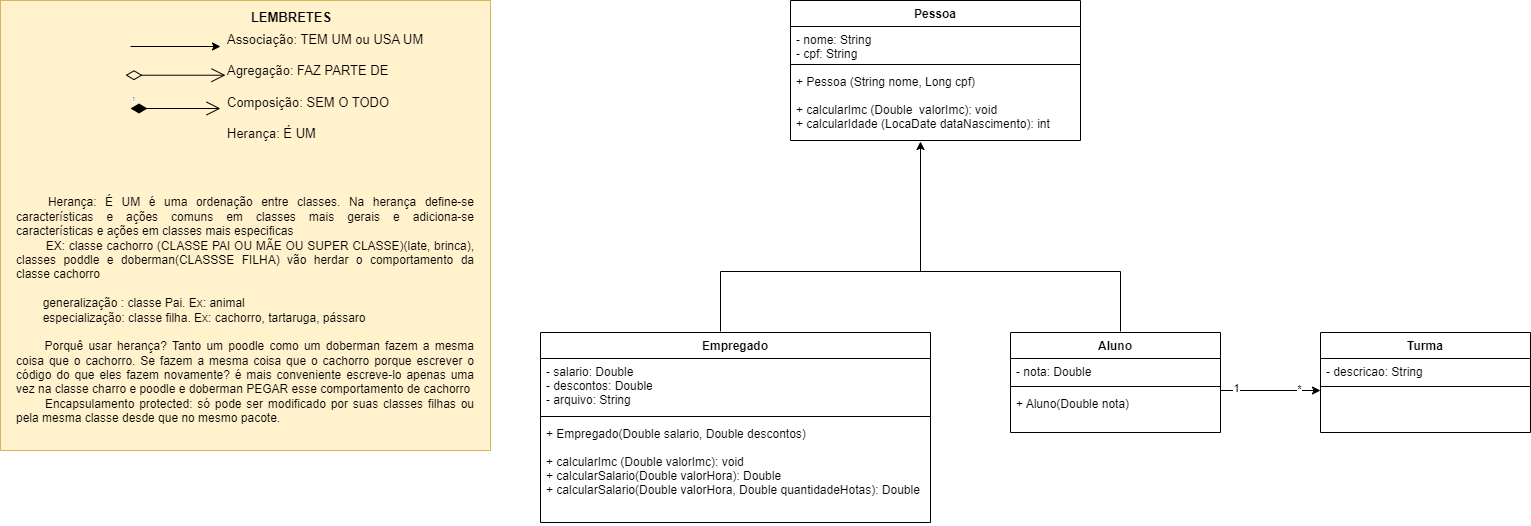

The diagram above was exported from draw.io. Its source (the exported page's mxGraphModel, read from the mxfile embedded in the PNG):
<mxGraphModel dx="3258" dy="2098" grid="1" gridSize="10" guides="1" tooltips="1" connect="1" arrows="1" fold="1" page="1" pageScale="1" pageWidth="827" pageHeight="1169" math="0" shadow="0">
  <root>
    <mxCell id="WIyWlLk6GJQsqaUBKTNV-0" />
    <mxCell id="WIyWlLk6GJQsqaUBKTNV-1" parent="WIyWlLk6GJQsqaUBKTNV-0" />
    <mxCell id="zkfFHV4jXpPFQw0GAbJ--0" value="Pessoa" style="swimlane;fontStyle=1;align=center;verticalAlign=top;childLayout=stackLayout;horizontal=1;startSize=26;horizontalStack=0;resizeParent=1;resizeLast=0;collapsible=1;marginBottom=0;rounded=0;shadow=0;strokeWidth=1;" parent="WIyWlLk6GJQsqaUBKTNV-1" vertex="1">
      <mxGeometry x="280" y="-40" width="290" height="140" as="geometry">
        <mxRectangle x="230" y="140" width="160" height="26" as="alternateBounds" />
      </mxGeometry>
    </mxCell>
    <mxCell id="zkfFHV4jXpPFQw0GAbJ--1" value="- nome: String&#10;- cpf: String&#10;" style="text;align=left;verticalAlign=top;spacingLeft=4;spacingRight=4;overflow=hidden;rotatable=0;points=[[0,0.5],[1,0.5]];portConstraint=eastwest;" parent="zkfFHV4jXpPFQw0GAbJ--0" vertex="1">
      <mxGeometry y="26" width="290" height="34" as="geometry" />
    </mxCell>
    <mxCell id="zkfFHV4jXpPFQw0GAbJ--4" value="" style="line;html=1;strokeWidth=1;align=left;verticalAlign=middle;spacingTop=-1;spacingLeft=3;spacingRight=3;rotatable=0;labelPosition=right;points=[];portConstraint=eastwest;" parent="zkfFHV4jXpPFQw0GAbJ--0" vertex="1">
      <mxGeometry y="60" width="290" height="8" as="geometry" />
    </mxCell>
    <mxCell id="zkfFHV4jXpPFQw0GAbJ--5" value="+ Pessoa (String nome, Long cpf)&#10;&#10;+ calcularImc (Double  valorImc): void&#10;+ calcularIdade (LocaDate dataNascimento): int" style="text;align=left;verticalAlign=top;spacingLeft=4;spacingRight=4;overflow=hidden;rotatable=0;points=[[0,0.5],[1,0.5]];portConstraint=eastwest;" parent="zkfFHV4jXpPFQw0GAbJ--0" vertex="1">
      <mxGeometry y="68" width="290" height="72" as="geometry" />
    </mxCell>
    <mxCell id="CCGj8mE8XCqh8upp1e6o-1" value="Empregado" style="swimlane;fontStyle=1;align=center;verticalAlign=top;childLayout=stackLayout;horizontal=1;startSize=26;horizontalStack=0;resizeParent=1;resizeLast=0;collapsible=1;marginBottom=0;rounded=0;shadow=0;strokeWidth=1;" parent="WIyWlLk6GJQsqaUBKTNV-1" vertex="1">
      <mxGeometry x="30" y="292" width="390" height="190" as="geometry">
        <mxRectangle x="230" y="140" width="160" height="26" as="alternateBounds" />
      </mxGeometry>
    </mxCell>
    <mxCell id="CCGj8mE8XCqh8upp1e6o-2" value="- salario: Double&#10;- descontos: Double&#10;- arquivo: String&#10;" style="text;align=left;verticalAlign=top;spacingLeft=4;spacingRight=4;overflow=hidden;rotatable=0;points=[[0,0.5],[1,0.5]];portConstraint=eastwest;" parent="CCGj8mE8XCqh8upp1e6o-1" vertex="1">
      <mxGeometry y="26" width="390" height="54" as="geometry" />
    </mxCell>
    <mxCell id="CCGj8mE8XCqh8upp1e6o-3" value="" style="line;html=1;strokeWidth=1;align=left;verticalAlign=middle;spacingTop=-1;spacingLeft=3;spacingRight=3;rotatable=0;labelPosition=right;points=[];portConstraint=eastwest;" parent="CCGj8mE8XCqh8upp1e6o-1" vertex="1">
      <mxGeometry y="80" width="390" height="8" as="geometry" />
    </mxCell>
    <mxCell id="CCGj8mE8XCqh8upp1e6o-5" value="+ Empregado(Double salario, Double descontos)&#10;&#10;+ calcularImc (Double valorImc): void&#10;+ calcularSalario(Double valorHora): Double&#10;+ calcularSalario(Double valorHora, Double quantidadeHotas): Double&#10;" style="text;align=left;verticalAlign=top;spacingLeft=4;spacingRight=4;overflow=hidden;rotatable=0;points=[[0,0.5],[1,0.5]];portConstraint=eastwest;" parent="CCGj8mE8XCqh8upp1e6o-1" vertex="1">
      <mxGeometry y="88" width="390" height="102" as="geometry" />
    </mxCell>
    <mxCell id="CCGj8mE8XCqh8upp1e6o-6" value="Aluno" style="swimlane;fontStyle=1;align=center;verticalAlign=top;childLayout=stackLayout;horizontal=1;startSize=26;horizontalStack=0;resizeParent=1;resizeLast=0;collapsible=1;marginBottom=0;rounded=0;shadow=0;strokeWidth=1;" parent="WIyWlLk6GJQsqaUBKTNV-1" vertex="1">
      <mxGeometry x="500" y="292" width="210" height="100" as="geometry">
        <mxRectangle x="230" y="140" width="160" height="26" as="alternateBounds" />
      </mxGeometry>
    </mxCell>
    <mxCell id="CCGj8mE8XCqh8upp1e6o-7" value="- nota: Double&#10;" style="text;align=left;verticalAlign=top;spacingLeft=4;spacingRight=4;overflow=hidden;rotatable=0;points=[[0,0.5],[1,0.5]];portConstraint=eastwest;" parent="CCGj8mE8XCqh8upp1e6o-6" vertex="1">
      <mxGeometry y="26" width="210" height="24" as="geometry" />
    </mxCell>
    <mxCell id="CCGj8mE8XCqh8upp1e6o-8" value="" style="line;html=1;strokeWidth=1;align=left;verticalAlign=middle;spacingTop=-1;spacingLeft=3;spacingRight=3;rotatable=0;labelPosition=right;points=[];portConstraint=eastwest;" parent="CCGj8mE8XCqh8upp1e6o-6" vertex="1">
      <mxGeometry y="50" width="210" height="8" as="geometry" />
    </mxCell>
    <mxCell id="CCGj8mE8XCqh8upp1e6o-9" value="+ Aluno(Double nota)" style="text;align=left;verticalAlign=top;spacingLeft=4;spacingRight=4;overflow=hidden;rotatable=0;points=[[0,0.5],[1,0.5]];portConstraint=eastwest;" parent="CCGj8mE8XCqh8upp1e6o-6" vertex="1">
      <mxGeometry y="58" width="210" height="42" as="geometry" />
    </mxCell>
    <mxCell id="CCGj8mE8XCqh8upp1e6o-10" value="" style="shape=partialRectangle;whiteSpace=wrap;html=1;bottom=1;right=1;left=1;top=0;fillColor=none;routingCenterX=-0.5;direction=west;" parent="WIyWlLk6GJQsqaUBKTNV-1" vertex="1">
      <mxGeometry x="210" y="231" width="400" height="60" as="geometry" />
    </mxCell>
    <mxCell id="CCGj8mE8XCqh8upp1e6o-11" value="" style="endArrow=classic;html=1;rounded=0;exitX=0.5;exitY=1;exitDx=0;exitDy=0;" parent="WIyWlLk6GJQsqaUBKTNV-1" source="CCGj8mE8XCqh8upp1e6o-10" edge="1">
      <mxGeometry width="50" height="50" relative="1" as="geometry">
        <mxPoint x="360" y="131" as="sourcePoint" />
        <mxPoint x="410" y="101" as="targetPoint" />
      </mxGeometry>
    </mxCell>
    <mxCell id="3GKapQgz2sSM7cxDVIuO-0" value="" style="rounded=0;whiteSpace=wrap;html=1;fontSize=13;fillColor=#fff2cc;strokeColor=#d6b656;" parent="WIyWlLk6GJQsqaUBKTNV-1" vertex="1">
      <mxGeometry x="-510" y="-40" width="490" height="450" as="geometry" />
    </mxCell>
    <mxCell id="3GKapQgz2sSM7cxDVIuO-1" value="Associação: TEM UM ou USA UM&lt;br&gt;&lt;br&gt;Agregação: FAZ PARTE DE&lt;br&gt;&lt;br&gt;Composição: SEM O TODO&amp;nbsp;&lt;br&gt;&lt;br&gt;Herança: É UM&lt;br&gt;&lt;br&gt;" style="text;html=1;strokeColor=none;fillColor=none;align=left;verticalAlign=middle;whiteSpace=wrap;rounded=0;fontSize=13;" parent="WIyWlLk6GJQsqaUBKTNV-1" vertex="1">
      <mxGeometry x="-285" y="26" width="240" height="55" as="geometry" />
    </mxCell>
    <mxCell id="3GKapQgz2sSM7cxDVIuO-2" value="LEMBRETES" style="text;html=1;strokeColor=none;fillColor=none;align=center;verticalAlign=middle;whiteSpace=wrap;rounded=0;fontSize=13;fontStyle=1" parent="WIyWlLk6GJQsqaUBKTNV-1" vertex="1">
      <mxGeometry x="-249" y="-38" width="60" height="30" as="geometry" />
    </mxCell>
    <mxCell id="3GKapQgz2sSM7cxDVIuO-3" value="" style="endArrow=classic;html=1;rounded=0;fontSize=13;" parent="WIyWlLk6GJQsqaUBKTNV-1" edge="1">
      <mxGeometry width="50" height="50" relative="1" as="geometry">
        <mxPoint x="-380.00000000000045" y="6" as="sourcePoint" />
        <mxPoint x="-289.99999999999955" y="6" as="targetPoint" />
      </mxGeometry>
    </mxCell>
    <mxCell id="3GKapQgz2sSM7cxDVIuO-4" value="" style="endArrow=open;html=1;endSize=12;startArrow=diamondThin;startSize=14;startFill=0;edgeStyle=orthogonalEdgeStyle;rounded=0;fontSize=6;" parent="WIyWlLk6GJQsqaUBKTNV-1" edge="1">
      <mxGeometry relative="1" as="geometry">
        <mxPoint x="-385.00000000000045" y="34.710000000000036" as="sourcePoint" />
        <mxPoint x="-284.99999999999955" y="34.710000000000036" as="targetPoint" />
      </mxGeometry>
    </mxCell>
    <mxCell id="3GKapQgz2sSM7cxDVIuO-5" value="1" style="endArrow=open;html=1;endSize=12;startArrow=diamondThin;startSize=14;startFill=1;edgeStyle=orthogonalEdgeStyle;align=left;verticalAlign=bottom;rounded=0;fontSize=6;" parent="WIyWlLk6GJQsqaUBKTNV-1" edge="1">
      <mxGeometry x="-1" y="3" relative="1" as="geometry">
        <mxPoint x="-380.00000000000045" y="67.99999999999955" as="sourcePoint" />
        <mxPoint x="-289.99999999999955" y="67.99999999999955" as="targetPoint" />
      </mxGeometry>
    </mxCell>
    <mxCell id="T7gWwU3CWiMZ2_scbsuA-0" value="&lt;div style=&quot;text-align: justify;&quot;&gt;&lt;span style=&quot;white-space: pre;&quot;&gt;&#09;&lt;/span&gt;Herança: É UM é uma ordenação entre classes. Na herança define-se características e ações comuns em classes mais gerais e&amp;nbsp;&lt;span style=&quot;background-color: initial;&quot;&gt;adiciona-se características&amp;nbsp;e ações em classes mais especificas&lt;/span&gt;&lt;/div&gt;&lt;div style=&quot;text-align: justify;&quot;&gt;&lt;span style=&quot;&quot;&gt;&lt;span style=&quot;&quot;&gt;&lt;span style=&quot;white-space: pre;&quot;&gt;&amp;nbsp;&amp;nbsp;&amp;nbsp;&amp;nbsp;&lt;/span&gt;&lt;span style=&quot;white-space: pre;&quot;&gt;&amp;nbsp;&amp;nbsp;&amp;nbsp;&amp;nbsp;&lt;/span&gt;&lt;/span&gt;EX: classe cachorro (CLASSE PAI OU MÃE OU SUPER CLASSE)(late, brinca), classes poddle e doberman(CLASSSE FILHA) vão herdar o comportamento da classe cachorro&lt;/span&gt;&lt;/div&gt;&lt;div style=&quot;text-align: justify;&quot;&gt;&lt;span style=&quot;&quot;&gt;&lt;span style=&quot;white-space: pre;&quot;&gt;&amp;nbsp;&amp;nbsp;&amp;nbsp;&amp;nbsp;&lt;/span&gt;&lt;span style=&quot;white-space: pre;&quot;&gt;&amp;nbsp;&amp;nbsp;&amp;nbsp;&amp;nbsp;&lt;/span&gt;&lt;/span&gt;&lt;/div&gt;&lt;div style=&quot;text-align: justify;&quot;&gt;&lt;span style=&quot;&quot;&gt;&lt;span style=&quot;&quot;&gt;&lt;span style=&quot;white-space: pre;&quot;&gt;&amp;nbsp;&amp;nbsp;&amp;nbsp;&amp;nbsp;&lt;/span&gt;&lt;span style=&quot;white-space: pre;&quot;&gt;&amp;nbsp;&amp;nbsp;&amp;nbsp;&amp;nbsp;&lt;/span&gt;&lt;/span&gt;generalização : classe Pai. Ex: animal&lt;/span&gt;&lt;/div&gt;&lt;div style=&quot;text-align: justify;&quot;&gt;&lt;span style=&quot;&quot;&gt;&lt;span style=&quot;&quot;&gt;&lt;span style=&quot;white-space: pre;&quot;&gt;&amp;nbsp;&amp;nbsp;&amp;nbsp;&amp;nbsp;&lt;/span&gt;&lt;span style=&quot;white-space: pre;&quot;&gt;&amp;nbsp;&amp;nbsp;&amp;nbsp;&amp;nbsp;&lt;/span&gt;&lt;/span&gt;especialização: classe filha. Ex: cachorro, tartaruga,&amp;nbsp;&lt;/span&gt;&lt;span style=&quot;background-color: initial;&quot;&gt;pássaro&lt;/span&gt;&lt;/div&gt;&lt;div style=&quot;text-align: justify;&quot;&gt;&lt;span style=&quot;&quot;&gt;&lt;span style=&quot;white-space: pre;&quot;&gt;&amp;nbsp;&amp;nbsp;&amp;nbsp;&amp;nbsp;&lt;/span&gt;&lt;span style=&quot;white-space: pre;&quot;&gt;&amp;nbsp;&amp;nbsp;&amp;nbsp;&amp;nbsp;&lt;/span&gt;&lt;/span&gt;&lt;/div&gt;&lt;div style=&quot;text-align: justify;&quot;&gt;&lt;span style=&quot;&quot;&gt;&lt;span style=&quot;white-space: pre;&quot;&gt;&#09;&lt;/span&gt;Porquê usar herança? Tanto um poodle como um doberman fazem a mesma coisa que o cachorro. Se fazem a mesma coisa que o cachorro porque escrever o código&amp;nbsp;do que eles fazem novamente? é mais conveniente escreve-lo apenas uma vez na classe charro e poodle e doberman PEGAR esse comportamento de cachorro&lt;/span&gt;&lt;/div&gt;&lt;div style=&quot;text-align: justify;&quot;&gt;&lt;span style=&quot;&quot;&gt;&lt;span style=&quot;&quot;&gt;&lt;span style=&quot;white-space: pre;&quot;&gt;&amp;nbsp;&amp;nbsp;&amp;nbsp;&amp;nbsp;&lt;/span&gt;&lt;span style=&quot;white-space: pre;&quot;&gt;&amp;nbsp;&amp;nbsp;&lt;/span&gt;&lt;/span&gt;&lt;/span&gt;&lt;span style=&quot;background-color: initial;&quot;&gt;&lt;span style=&quot;white-space: pre;&quot;&gt;E&lt;/span&gt;&lt;/span&gt;&lt;span style=&quot;background-color: initial;&quot;&gt;&lt;span style=&quot;white-space: pre;&quot;&gt;ncapsulamento &lt;/span&gt;&lt;/span&gt;&lt;span style=&quot;background-color: initial;&quot;&gt;protected: só pode ser modificado por suas classes filhas ou pela mesma classe desde que no mesmo pacote.&lt;/span&gt;&lt;/div&gt;" style="text;html=1;strokeColor=none;fillColor=none;align=center;verticalAlign=middle;whiteSpace=wrap;rounded=0;" vertex="1" parent="WIyWlLk6GJQsqaUBKTNV-1">
      <mxGeometry x="-495" y="130" width="460" height="280" as="geometry" />
    </mxCell>
    <mxCell id="T7gWwU3CWiMZ2_scbsuA-3" value="Turma" style="swimlane;fontStyle=1;align=center;verticalAlign=top;childLayout=stackLayout;horizontal=1;startSize=26;horizontalStack=0;resizeParent=1;resizeLast=0;collapsible=1;marginBottom=0;rounded=0;shadow=0;strokeWidth=1;" vertex="1" parent="WIyWlLk6GJQsqaUBKTNV-1">
      <mxGeometry x="810" y="292" width="210" height="100" as="geometry">
        <mxRectangle x="230" y="140" width="160" height="26" as="alternateBounds" />
      </mxGeometry>
    </mxCell>
    <mxCell id="T7gWwU3CWiMZ2_scbsuA-4" value="- descricao: String&#10;" style="text;align=left;verticalAlign=top;spacingLeft=4;spacingRight=4;overflow=hidden;rotatable=0;points=[[0,0.5],[1,0.5]];portConstraint=eastwest;" vertex="1" parent="T7gWwU3CWiMZ2_scbsuA-3">
      <mxGeometry y="26" width="210" height="24" as="geometry" />
    </mxCell>
    <mxCell id="T7gWwU3CWiMZ2_scbsuA-5" value="" style="line;html=1;strokeWidth=1;align=left;verticalAlign=middle;spacingTop=-1;spacingLeft=3;spacingRight=3;rotatable=0;labelPosition=right;points=[];portConstraint=eastwest;" vertex="1" parent="T7gWwU3CWiMZ2_scbsuA-3">
      <mxGeometry y="50" width="210" height="8" as="geometry" />
    </mxCell>
    <mxCell id="T7gWwU3CWiMZ2_scbsuA-7" value="" style="endArrow=classic;html=1;rounded=0;" edge="1" parent="WIyWlLk6GJQsqaUBKTNV-1">
      <mxGeometry width="50" height="50" relative="1" as="geometry">
        <mxPoint x="710" y="350" as="sourcePoint" />
        <mxPoint x="810" y="350" as="targetPoint" />
      </mxGeometry>
    </mxCell>
    <mxCell id="T7gWwU3CWiMZ2_scbsuA-16" value="1" style="edgeLabel;html=1;align=center;verticalAlign=middle;resizable=0;points=[];" vertex="1" connectable="0" parent="T7gWwU3CWiMZ2_scbsuA-7">
      <mxGeometry x="-0.7373" y="3" relative="1" as="geometry">
        <mxPoint as="offset" />
      </mxGeometry>
    </mxCell>
    <mxCell id="T7gWwU3CWiMZ2_scbsuA-17" value="*" style="edgeLabel;html=1;align=center;verticalAlign=middle;resizable=0;points=[];" vertex="1" connectable="0" parent="T7gWwU3CWiMZ2_scbsuA-7">
      <mxGeometry x="0.5199" y="2" relative="1" as="geometry">
        <mxPoint as="offset" />
      </mxGeometry>
    </mxCell>
  </root>
</mxGraphModel>